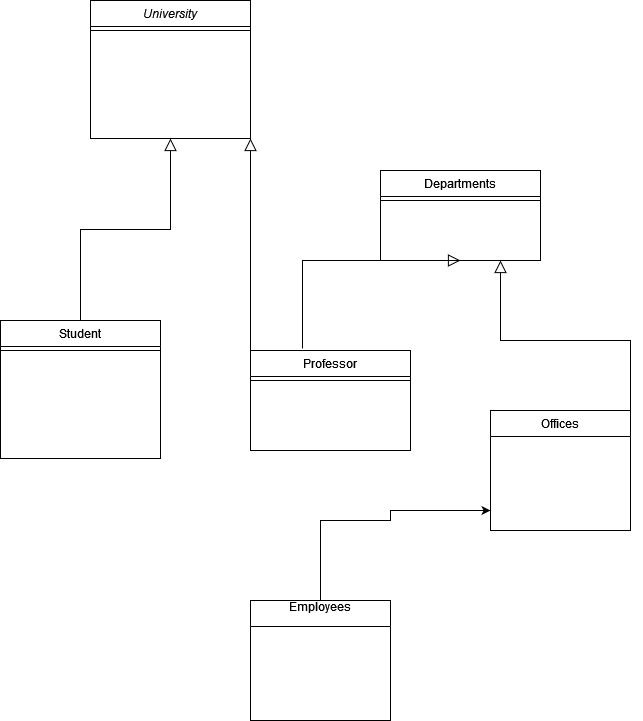

The diagram above was exported from draw.io. Its source (the exported page's mxGraphModel, read from the mxfile embedded in the PNG):
<mxGraphModel dx="1422" dy="780" grid="1" gridSize="10" guides="1" tooltips="1" connect="1" arrows="1" fold="1" page="1" pageScale="1" pageWidth="827" pageHeight="1169" math="0" shadow="0">
  <root>
    <mxCell id="WIyWlLk6GJQsqaUBKTNV-0" />
    <mxCell id="WIyWlLk6GJQsqaUBKTNV-1" parent="WIyWlLk6GJQsqaUBKTNV-0" />
    <mxCell id="zkfFHV4jXpPFQw0GAbJ--0" value="University" style="swimlane;fontStyle=2;align=center;verticalAlign=top;childLayout=stackLayout;horizontal=1;startSize=26;horizontalStack=0;resizeParent=1;resizeLast=0;collapsible=1;marginBottom=0;rounded=0;shadow=0;strokeWidth=1;" parent="WIyWlLk6GJQsqaUBKTNV-1" vertex="1">
      <mxGeometry x="210" y="40" width="160" height="138" as="geometry">
        <mxRectangle x="230" y="140" width="160" height="26" as="alternateBounds" />
      </mxGeometry>
    </mxCell>
    <mxCell id="zkfFHV4jXpPFQw0GAbJ--4" value="" style="line;html=1;strokeWidth=1;align=left;verticalAlign=middle;spacingTop=-1;spacingLeft=3;spacingRight=3;rotatable=0;labelPosition=right;points=[];portConstraint=eastwest;" parent="zkfFHV4jXpPFQw0GAbJ--0" vertex="1">
      <mxGeometry y="26" width="160" height="8" as="geometry" />
    </mxCell>
    <mxCell id="zkfFHV4jXpPFQw0GAbJ--6" value="Student" style="swimlane;fontStyle=0;align=center;verticalAlign=top;childLayout=stackLayout;horizontal=1;startSize=26;horizontalStack=0;resizeParent=1;resizeLast=0;collapsible=1;marginBottom=0;rounded=0;shadow=0;strokeWidth=1;" parent="WIyWlLk6GJQsqaUBKTNV-1" vertex="1">
      <mxGeometry x="120" y="360" width="160" height="138" as="geometry">
        <mxRectangle x="130" y="380" width="160" height="26" as="alternateBounds" />
      </mxGeometry>
    </mxCell>
    <mxCell id="zkfFHV4jXpPFQw0GAbJ--9" value="" style="line;html=1;strokeWidth=1;align=left;verticalAlign=middle;spacingTop=-1;spacingLeft=3;spacingRight=3;rotatable=0;labelPosition=right;points=[];portConstraint=eastwest;" parent="zkfFHV4jXpPFQw0GAbJ--6" vertex="1">
      <mxGeometry y="26" width="160" height="8" as="geometry" />
    </mxCell>
    <mxCell id="zkfFHV4jXpPFQw0GAbJ--12" value="" style="endArrow=block;endSize=10;endFill=0;shadow=0;strokeWidth=1;rounded=0;edgeStyle=elbowEdgeStyle;elbow=vertical;" parent="WIyWlLk6GJQsqaUBKTNV-1" source="zkfFHV4jXpPFQw0GAbJ--6" target="zkfFHV4jXpPFQw0GAbJ--0" edge="1">
      <mxGeometry width="160" relative="1" as="geometry">
        <mxPoint x="200" y="203" as="sourcePoint" />
        <mxPoint x="200" y="203" as="targetPoint" />
      </mxGeometry>
    </mxCell>
    <mxCell id="zkfFHV4jXpPFQw0GAbJ--13" value="Professor" style="swimlane;fontStyle=0;align=center;verticalAlign=top;childLayout=stackLayout;horizontal=1;startSize=26;horizontalStack=0;resizeParent=1;resizeLast=0;collapsible=1;marginBottom=0;rounded=0;shadow=0;strokeWidth=1;" parent="WIyWlLk6GJQsqaUBKTNV-1" vertex="1">
      <mxGeometry x="370" y="390" width="160" height="100" as="geometry">
        <mxRectangle x="340" y="380" width="170" height="26" as="alternateBounds" />
      </mxGeometry>
    </mxCell>
    <mxCell id="zkfFHV4jXpPFQw0GAbJ--15" value="" style="line;html=1;strokeWidth=1;align=left;verticalAlign=middle;spacingTop=-1;spacingLeft=3;spacingRight=3;rotatable=0;labelPosition=right;points=[];portConstraint=eastwest;" parent="zkfFHV4jXpPFQw0GAbJ--13" vertex="1">
      <mxGeometry y="26" width="160" height="8" as="geometry" />
    </mxCell>
    <mxCell id="zkfFHV4jXpPFQw0GAbJ--16" value="" style="endArrow=block;endSize=10;endFill=0;shadow=0;strokeWidth=1;rounded=0;edgeStyle=elbowEdgeStyle;elbow=vertical;" parent="WIyWlLk6GJQsqaUBKTNV-1" source="zkfFHV4jXpPFQw0GAbJ--13" target="zkfFHV4jXpPFQw0GAbJ--0" edge="1">
      <mxGeometry width="160" relative="1" as="geometry">
        <mxPoint x="210" y="373" as="sourcePoint" />
        <mxPoint x="310" y="271" as="targetPoint" />
        <Array as="points">
          <mxPoint x="370" y="210" />
        </Array>
      </mxGeometry>
    </mxCell>
    <mxCell id="zkfFHV4jXpPFQw0GAbJ--17" value="Departments" style="swimlane;fontStyle=0;align=center;verticalAlign=top;childLayout=stackLayout;horizontal=1;startSize=26;horizontalStack=0;resizeParent=1;resizeLast=0;collapsible=1;marginBottom=0;rounded=0;shadow=0;strokeWidth=1;" parent="WIyWlLk6GJQsqaUBKTNV-1" vertex="1">
      <mxGeometry x="500" y="210" width="160" height="90" as="geometry">
        <mxRectangle x="550" y="140" width="160" height="26" as="alternateBounds" />
      </mxGeometry>
    </mxCell>
    <mxCell id="zkfFHV4jXpPFQw0GAbJ--23" value="" style="line;html=1;strokeWidth=1;align=left;verticalAlign=middle;spacingTop=-1;spacingLeft=3;spacingRight=3;rotatable=0;labelPosition=right;points=[];portConstraint=eastwest;" parent="zkfFHV4jXpPFQw0GAbJ--17" vertex="1">
      <mxGeometry y="26" width="160" height="8" as="geometry" />
    </mxCell>
    <mxCell id="Ejv1RXx5LadEIlrgmHtI-1" value="" style="endArrow=block;endSize=10;endFill=0;shadow=0;strokeWidth=1;rounded=0;edgeStyle=elbowEdgeStyle;elbow=vertical;exitX=0.325;exitY=-0.02;exitDx=0;exitDy=0;exitPerimeter=0;entryX=0.5;entryY=1;entryDx=0;entryDy=0;" edge="1" parent="WIyWlLk6GJQsqaUBKTNV-1" source="zkfFHV4jXpPFQw0GAbJ--13" target="zkfFHV4jXpPFQw0GAbJ--17">
      <mxGeometry width="160" relative="1" as="geometry">
        <mxPoint x="490" y="342" as="sourcePoint" />
        <mxPoint x="620" y="430" as="targetPoint" />
        <Array as="points">
          <mxPoint x="650" y="300" />
          <mxPoint x="630" y="300" />
          <mxPoint x="590" y="310" />
          <mxPoint x="470" y="255" />
        </Array>
      </mxGeometry>
    </mxCell>
    <mxCell id="Ejv1RXx5LadEIlrgmHtI-2" value="Offices" style="swimlane;fontStyle=0;childLayout=stackLayout;horizontal=1;startSize=26;fillColor=none;horizontalStack=0;resizeParent=1;resizeParentMax=0;resizeLast=0;collapsible=1;marginBottom=0;" vertex="1" parent="WIyWlLk6GJQsqaUBKTNV-1">
      <mxGeometry x="610" y="450" width="140" height="120" as="geometry" />
    </mxCell>
    <mxCell id="Ejv1RXx5LadEIlrgmHtI-6" value="" style="endArrow=block;endSize=10;endFill=0;shadow=0;strokeWidth=1;rounded=0;edgeStyle=elbowEdgeStyle;elbow=vertical;entryX=0.75;entryY=1;entryDx=0;entryDy=0;" edge="1" parent="WIyWlLk6GJQsqaUBKTNV-1" source="Ejv1RXx5LadEIlrgmHtI-2" target="zkfFHV4jXpPFQw0GAbJ--17">
      <mxGeometry width="160" relative="1" as="geometry">
        <mxPoint x="680" y="390" as="sourcePoint" />
        <mxPoint x="808" y="212" as="targetPoint" />
        <Array as="points">
          <mxPoint x="750" y="380" />
          <mxPoint x="858" y="212" />
          <mxPoint x="818" y="222" />
          <mxPoint x="698" y="167" />
        </Array>
      </mxGeometry>
    </mxCell>
    <mxCell id="Ejv1RXx5LadEIlrgmHtI-7" value="Employees&#10;" style="swimlane;fontStyle=0;childLayout=stackLayout;horizontal=1;startSize=26;fillColor=none;horizontalStack=0;resizeParent=1;resizeParentMax=0;resizeLast=0;collapsible=1;marginBottom=0;" vertex="1" parent="WIyWlLk6GJQsqaUBKTNV-1">
      <mxGeometry x="370" y="640" width="140" height="120" as="geometry" />
    </mxCell>
    <mxCell id="Ejv1RXx5LadEIlrgmHtI-11" style="edgeStyle=orthogonalEdgeStyle;rounded=0;orthogonalLoop=1;jettySize=auto;html=1;exitX=0.5;exitY=0;exitDx=0;exitDy=0;" edge="1" parent="Ejv1RXx5LadEIlrgmHtI-7" source="Ejv1RXx5LadEIlrgmHtI-7">
      <mxGeometry relative="1" as="geometry">
        <mxPoint x="240" y="-90" as="targetPoint" />
        <Array as="points">
          <mxPoint x="70" y="-80" />
          <mxPoint x="140" y="-80" />
        </Array>
      </mxGeometry>
    </mxCell>
  </root>
</mxGraphModel>